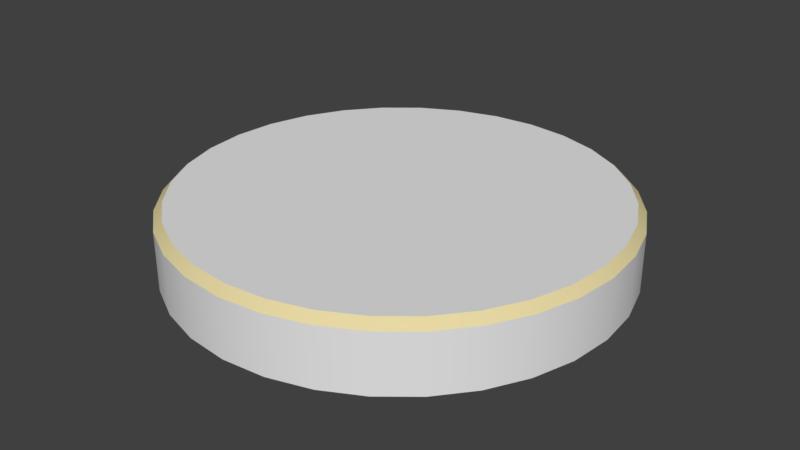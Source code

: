# Source: rubickettepuzzleButton.blend  (saved by Blender 2.79.0; exported with 4.5.12 LTS)
import bpy
from mathutils import Matrix  # noqa: F401  (used for matrix-valued properties, if any)

bpy.ops.wm.read_factory_settings(use_empty=True)
scene = bpy.context.scene
scene.name = 'Scene'

# ---- collections
col_collection_1 = bpy.data.collections.new('Collection 1'); scene.collection.children.link(col_collection_1)

# ---- materials (node trees are filled in below, after node groups)
mat_material_023 = bpy.data.materials.new('Material.023')
mat_material_023.alpha_threshold = 0.0
mat_material_023.use_transparent_shadow = False
mat_material_023.diffuse_color = (0.8, 0.6888, 0.3689, 1.0)
mat_material_023.roughness = 0.5
mat_material_024 = bpy.data.materials.new('Material.024')
mat_material_024.alpha_threshold = 0.0
mat_material_024.use_transparent_shadow = False
mat_material_024.roughness = 0.5
mat_material_020 = bpy.data.materials.new('Material.020')
mat_material_020.alpha_threshold = 0.0
mat_material_020.use_transparent_shadow = False
mat_material_020.roughness = 0.5

# ---- material node trees

# ---- world
world_world = bpy.data.worlds.new('World'); scene.world = world_world
world_world.color = (0.05088, 0.05088, 0.05088)
world_world.use_sun_shadow = False
world_world.sun_shadow_jitter_overblur = 0.0
world_world.cycles.sampling_method = 'MANUAL'

# ---- meshes
me_cylinder = bpy.data.meshes.new('Cylinder')
me_cylinder.from_pydata([(-5.128e-08, 0.8103, -0.2233), (0.1581, 0.7947, -0.2233), (0.3101, 0.7486, -0.2233), (0.4502, 0.6737, -0.2233), (0.573, 0.573, -0.2233), (0.6737, 0.4502, -0.2233), (0.7486, 0.3101, -0.2233), (0.7947, 0.1581, -0.2233), (0.8103, -2.365e-07, -0.2233), (0.7947, -0.1581, -0.2233), (0.7486, -0.3101, -0.2233), (0.6737, -0.4502, -0.2233), (0.573, -0.573, -0.2233), (0.4502, -0.6737, -0.2233), (0.3101, -0.7486, -0.2233), (0.1581, -0.7947, -0.2233), (-3.153e-07, -0.8103, -0.2233), (-0.1581, -0.7947, -0.2233), (-0.3101, -0.7486, -0.2233), (-0.4502, -0.6737, -0.2233), (-0.573, -0.573, -0.2233), (-0.6737, -0.4502, -0.2233), (-0.7486, -0.3101, -0.2233), (-0.7947, -0.1581, -0.2233), (-0.8103, 4.848e-07, -0.2233), (-0.7947, 0.1581, -0.2233), (-0.7486, 0.3101, -0.2233), (-0.6737, 0.4502, -0.2233), (-0.573, 0.573, -0.2233), (-0.4502, 0.6737, -0.2233), (-0.3101, 0.7486, -0.2233), (-0.1581, 0.7947, -0.2233), (-7.451e-08, 0.78, 0.02005), (-5.128e-08, 0.8103, -0.01008), (0.1522, 0.765, 0.02005), (0.1581, 0.7947, -0.01008), (0.2985, 0.7207, 0.02005), (0.3101, 0.7486, -0.01008), (0.4334, 0.6486, 0.02005), (0.4502, 0.6737, -0.01008), (0.5516, 0.5516, 0.02005), (0.573, 0.573, -0.01008), (0.6486, 0.4334, 0.02005), (0.6737, 0.4502, -0.01008), (0.7207, 0.2985, 0.02005), (0.7486, 0.3101, -0.01008), (0.765, 0.1522, 0.02005), (0.7947, 0.1581, -0.01008), (0.78, -2.477e-07, 0.02005), (0.8103, -2.365e-07, -0.01008), (0.765, -0.1522, 0.02005), (0.7947, -0.1581, -0.01008), (0.7207, -0.2985, 0.02005), (0.7486, -0.3101, -0.01008), (0.6486, -0.4334, 0.02005), (0.6737, -0.4502, -0.01008), (0.5516, -0.5516, 0.02005), (0.573, -0.573, -0.01008), (0.4334, -0.6486, 0.02005), (0.4502, -0.6737, -0.01008), (0.2985, -0.7207, 0.02005), (0.3101, -0.7486, -0.01008), (0.1522, -0.765, 0.02005), (0.1581, -0.7947, -0.01008), (-5.96e-07, -0.78, 0.02005), (-3.153e-07, -0.8103, -0.01008), (-0.1522, -0.765, 0.02005), (-0.1581, -0.7947, -0.01008), (-0.2985, -0.7207, 0.02005), (-0.3101, -0.7486, -0.01008), (-0.4334, -0.6486, 0.02005), (-0.4502, -0.6737, -0.01008), (-0.5516, -0.5516, 0.02005), (-0.573, -0.573, -0.01008), (-0.6486, -0.4334, 0.02005), (-0.6737, -0.4502, -0.01008), (-0.7207, -0.2985, 0.02005), (-0.7486, -0.3101, -0.01008), (-0.765, -0.1522, 0.02005), (-0.7947, -0.1581, -0.01008), (-0.78, 4.389e-07, 0.02005), (-0.8103, 4.848e-07, -0.01008), (-0.765, 0.1522, 0.02005), (-0.7947, 0.1581, -0.01008), (-0.7207, 0.2985, 0.02005), (-0.7486, 0.3101, -0.01008), (-0.6486, 0.4334, 0.02005), (-0.6737, 0.4502, -0.01008), (-0.5516, 0.5516, 0.02005), (-0.573, 0.573, -0.01008), (-0.4334, 0.6486, 0.02005), (-0.4502, 0.6737, -0.01008), (-0.2985, 0.7207, 0.02005), (-0.3101, 0.7486, -0.01008), (-0.1522, 0.765, 0.02005), (-0.1581, 0.7947, -0.01008)], [], [(31, 95, 33, 0), (2, 37, 39, 3), (3, 39, 41, 4), (4, 41, 43, 5), (5, 43, 45, 6), (6, 45, 47, 7), (7, 47, 49, 8), (8, 49, 51, 9), (9, 51, 53, 10), (10, 53, 55, 11), (11, 55, 57, 12), (12, 57, 59, 13), (13, 59, 61, 14), (14, 61, 63, 15), (15, 63, 65, 16), (16, 65, 67, 17), (17, 67, 69, 18), (18, 69, 71, 19), (19, 71, 73, 20), (20, 73, 75, 21), (21, 75, 77, 22), (22, 77, 79, 23), (23, 79, 81, 24), (24, 81, 83, 25), (25, 83, 85, 26), (26, 85, 87, 27), (27, 87, 89, 28), (28, 89, 91, 29), (29, 91, 93, 30), (30, 93, 95, 31), (0, 33, 35, 1), (1, 35, 37, 2), (0, 1, 2, 3, 4, 5, 6, 7, 8, 9, 10, 11, 12, 13, 14, 15, 16, 17, 18, 19, 20, 21, 22, 23, 24, 25, 26, 27, 28, 29, 30, 31), (35, 33, 32, 34), (37, 35, 34, 36), (39, 37, 36, 38), (41, 39, 38, 40), (43, 41, 40, 42), (45, 43, 42, 44), (47, 45, 44, 46), (49, 47, 46, 48), (51, 49, 48, 50), (53, 51, 50, 52), (55, 53, 52, 54), (57, 55, 54, 56), (59, 57, 56, 58), (61, 59, 58, 60), (63, 61, 60, 62), (65, 63, 62, 64), (67, 65, 64, 66), (69, 67, 66, 68), (71, 69, 68, 70), (73, 71, 70, 72), (75, 73, 72, 74), (77, 75, 74, 76), (79, 77, 76, 78), (81, 79, 78, 80), (83, 81, 80, 82), (85, 83, 82, 84), (87, 85, 84, 86), (89, 87, 86, 88), (91, 89, 88, 90), (93, 91, 90, 92), (95, 93, 92, 94), (33, 95, 94, 32), (34, 32, 94, 92, 90, 88, 86, 84, 82, 80, 78, 76, 74, 72, 70, 68, 66, 64, 62, 60, 58, 56, 54, 52, 50, 48, 46, 44, 42, 40, 38, 36)])
me_cylinder.polygons.foreach_set('use_smooth', [True] * 66)
me_cylinder.polygons.foreach_set('material_index', [1, 1, 1, 1, 1, 1, 1, 1, 1, 1, 1, 1, 1, 1, 1, 1, 1, 1, 1, 1, 1, 1, 1, 1, 1, 1, 1, 1, 1, 1, 1, 1, 1, 0, 0, 0, 0, 0, 0, 0, 0, 0, 0, 0, 0, 0, 0, 0, 0, 0, 0, 0, 0, 0, 0, 0, 0, 0, 0, 0, 0, 0, 0, 0, 0, 2])
_uv = me_cylinder.uv_layers.new(name='UVMap')
_uv.uv.foreach_set('vector', [0.7082, 0.1804, 0.8055, 0.1804, 0.8055, 0.2522, 0.7082, 0.2522, 0.7082, 0.3973, 0.8055, 0.3973, 0.8055, 0.465, 0.7082, 0.465, 0.7082, 0.465, 0.8055, 0.465, 0.8055, 0.5259, 0.7082, 0.5259, 0.7082, 0.5259, 0.8055, 0.5259, 0.8055, 0.5777, 0.7082, 0.5777, 0.9027, 1.0, 0.8055, 1.0, 0.8055, 0.9391, 0.9027, 0.9391, 0.9027, 0.9391, 0.8055, 0.9391, 0.8055, 0.8714, 0.9027, 0.8714, 0.9027, 0.8714, 0.8055, 0.8714, 0.8055, 0.7996, 0.9027, 0.7996, 0.9027, 0.7996, 0.8055, 0.7996, 0.8055, 0.7263, 0.9027, 0.7263, 0.9027, 0.7263, 0.8055, 0.7263, 0.8055, 0.6545, 0.9027, 0.6545, 0.9027, 0.6545, 0.8055, 0.6545, 0.8055, 0.5868, 0.9027, 0.5868, 0.9027, 0.5868, 0.8055, 0.5868, 0.8055, 0.5259, 0.9027, 0.5259, 1.0, 0.5259, 0.9027, 0.5259, 0.9027, 0.465, 1.0, 0.465, 1.0, 0.465, 0.9027, 0.465, 0.9027, 0.3973, 1.0, 0.3973, 1.0, 0.3973, 0.9027, 0.3973, 0.9027, 0.3255, 1.0, 0.3255, 1.0, 0.3255, 0.9027, 0.3255, 0.9027, 0.2522, 1.0, 0.2522, 1.0, 0.2522, 0.9027, 0.2522, 0.9027, 0.1804, 1.0, 0.1804, 1.0, 0.1804, 0.9027, 0.1804, 0.9027, 0.1127, 1.0, 0.1127, 1.0, 0.1127, 0.9027, 0.1127, 0.9027, 0.0518, 1.0, 0.0518, 1.0, 0.0518, 0.9027, 0.0518, 0.9027, 0.0, 1.0, 0.0, 0.9027, 0.5259, 0.8055, 0.5259, 0.8055, 0.465, 0.9027, 0.465, 0.9027, 0.465, 0.8055, 0.465, 0.8055, 0.3973, 0.9027, 0.3973, 0.9027, 0.3973, 0.8055, 0.3973, 0.8055, 0.3255, 0.9027, 0.3255, 0.9027, 0.3255, 0.8055, 0.3255, 0.8055, 0.2522, 0.9027, 0.2522, 0.9027, 0.2522, 0.8055, 0.2522, 0.8055, 0.1804, 0.9027, 0.1804, 0.9027, 0.1804, 0.8055, 0.1804, 0.8055, 0.1127, 0.9027, 0.1127, 0.9027, 0.1127, 0.8055, 0.1127, 0.8055, 0.0518, 0.9027, 0.0518, 0.9027, 0.0518, 0.8055, 0.0518, 0.8055, 0.0, 0.9027, 0.0, 0.7082, 0.0, 0.8055, 0.0, 0.8055, 0.0518, 0.7082, 0.0518, 0.7082, 0.0518, 0.8055, 0.0518, 0.8055, 0.1127, 0.7082, 0.1127, 0.7082, 0.1127, 0.8055, 0.1127, 0.8055, 0.1804, 0.7082, 0.1804, 0.7082, 0.2522, 0.8055, 0.2522, 0.8055, 0.3255, 0.7082, 0.3255, 0.7082, 0.3255, 0.8055, 0.3255, 0.8055, 0.3973, 0.7082, 0.3973, 0.0, 0.7746, 0.0, 0.7254, 0.01748, 0.6771, 0.05176, 0.6316, 0.1015, 0.5906, 0.1649, 0.5558, 0.2394, 0.5285, 0.3221, 0.5096, 0.41, 0.5, 0.4996, 0.5, 0.5874, 0.5096, 0.6702, 0.5285, 0.7447, 0.5558, 0.808, 0.5906, 0.8578, 0.6316, 0.8921, 0.6771, 0.9096, 0.7254, 0.9096, 0.7746, 0.8921, 0.8229, 0.8578, 0.8684, 0.808, 0.9094, 0.7447, 0.9442, 0.6702, 0.9715, 0.5874, 0.9904, 0.4996, 1.0, 0.41, 1.0, 0.3221, 0.9904, 0.2394, 0.9715, 0.1649, 0.9442, 0.1015, 0.9094, 0.05176, 0.8684, 0.01748, 0.8229, 0.0551, 0.7368, 0.01861, 0.6458, 0.05185, 0.6404, 0.08698, 0.728, 0.1081, 0.8187, 0.0551, 0.7368, 0.08698, 0.728, 0.138, 0.8068, 0.1755, 0.8884, 0.1081, 0.8187, 0.138, 0.8068, 0.2029, 0.8739, 0.2548, 0.9431, 0.1755, 0.8884, 0.2029, 0.8739, 0.2792, 0.9265, 0.3429, 0.9808, 0.2548, 0.9431, 0.2792, 0.9265, 0.3641, 0.9628, 0.4365, 1.0, 0.3429, 0.9808, 0.3641, 0.9628, 0.4541, 0.9813, 0.5318, 1.0, 0.4365, 1.0, 0.4541, 0.9813, 0.5459, 0.9813, 0.8888, 0.01921, 0.9824, 0.0, 1.0, 0.01868, 0.91, 0.03718, 0.8007, 0.05691, 0.8888, 0.01921, 0.91, 0.03718, 0.8251, 0.07346, 0.7214, 0.1116, 0.8007, 0.05691, 0.8251, 0.07346, 0.7488, 0.1261, 0.654, 0.1813, 0.7214, 0.1116, 0.7488, 0.1261, 0.6839, 0.1932, 0.601, 0.2632, 0.654, 0.1813, 0.6839, 0.1932, 0.6329, 0.272, 0.5645, 0.3542, 0.601, 0.2632, 0.6329, 0.272, 0.5978, 0.3596, 0.5459, 0.4508, 0.5645, 0.3542, 0.5978, 0.3596, 0.5798, 0.4526, 0.5459, 0.5492, 0.5459, 0.4508, 0.5798, 0.4526, 0.5798, 0.5474, 0.5645, 0.6458, 0.5459, 0.5492, 0.5798, 0.5474, 0.5978, 0.6404, 0.601, 0.7368, 0.5645, 0.6458, 0.5978, 0.6404, 0.6329, 0.728, 0.654, 0.8187, 0.601, 0.7368, 0.6329, 0.728, 0.6839, 0.8068, 0.7214, 0.8884, 0.654, 0.8187, 0.6839, 0.8068, 0.7488, 0.8739, 0.8007, 0.9431, 0.7214, 0.8884, 0.7488, 0.8739, 0.8251, 0.9265, 0.8888, 0.9808, 0.8007, 0.9431, 0.8251, 0.9265, 0.91, 0.9628, 0.9824, 1.0, 0.8888, 0.9808, 0.91, 0.9628, 1.0, 0.9813, 0.4365, 7.391e-08, 0.5318, 0.0, 0.5459, 0.01868, 0.4541, 0.01868, 0.3429, 0.01921, 0.4365, 7.391e-08, 0.4541, 0.01868, 0.3641, 0.03718, 0.2548, 0.05691, 0.3429, 0.01921, 0.3641, 0.03718, 0.2792, 0.07346, 0.1755, 0.1116, 0.2548, 0.05691, 0.2792, 0.07346, 0.2029, 0.1261, 0.1081, 0.1813, 0.1755, 0.1116, 0.2029, 0.1261, 0.138, 0.1932, 0.0551, 0.2632, 0.1081, 0.1813, 0.138, 0.1932, 0.08698, 0.272, 0.01861, 0.3542, 0.0551, 0.2632, 0.08698, 0.272, 0.05185, 0.3596, 0.0, 0.4508, 0.01861, 0.3542, 0.05185, 0.3596, 0.03394, 0.4526, 4.758e-08, 0.5492, 0.0, 0.4508, 0.03394, 0.4526, 0.03394, 0.5474, 0.01861, 0.6458, 4.758e-08, 0.5492, 0.03394, 0.5474, 0.05185, 0.6404, 0.3192, 0.0, 0.389, 2.749e-08, 0.4574, 0.01376, 0.5218, 0.04074, 0.5798, 0.07992, 0.6292, 0.1298, 0.6679, 0.1884, 0.6946, 0.2536, 0.7082, 0.3227, 0.7082, 0.3932, 0.6946, 0.4624, 0.6679, 0.5275, 0.6292, 0.5862, 0.5798, 0.636, 0.5218, 0.6752, 0.4574, 0.7022, 0.389, 0.7159, 0.3192, 0.7159, 0.2508, 0.7022, 0.1864, 0.6752, 0.1284, 0.636, 0.07905, 0.5862, 0.0403, 0.5275, 0.01361, 0.4624, 0.0, 0.3932, 0.0, 0.3227, 0.01361, 0.2536, 0.0403, 0.1884, 0.07905, 0.1298, 0.1284, 0.07992, 0.1864, 0.04074, 0.2508, 0.01376])
me_cylinder.materials.append(mat_material_023)
me_cylinder.materials.append(mat_material_024)
me_cylinder.materials.append(mat_material_020)
me_cylinder.use_remesh_preserve_volume = False
me_cylinder.use_remesh_preserve_attributes = False
me_cylinder.use_mirror_vertex_groups = False
me_cylinder.update()

# ---- objects
ob_cylinder = bpy.data.objects.new('Cylinder', me_cylinder)

# ---- transforms, parenting, visibility, modifiers, constraints
ob_cylinder.location = (1.788e-07, 5.96e-07, -1.574)
ob_cylinder.scale = (2.253, 2.253, 2.253)
ob_cylinder.lineart.crease_threshold = 0.0
_m = ob_cylinder.modifiers.new('EdgeSplit', 'EDGE_SPLIT')

# ---- collection membership
col_collection_1.objects.link(ob_cylinder)

# ---- scene / render settings (as saved in the file)
scene.frame_start = 1; scene.frame_end = 250; scene.frame_set(1)
scene.render.engine = 'BLENDER_EEVEE_NEXT'
scene.render.resolution_percentage = 50
scene.render.dither_intensity = 0.0
scene.cycles.use_denoising = False
scene.cycles.samples = 128
scene.cycles.sampling_pattern = 'TABULATED_SOBOL'
scene.cycles.use_adaptive_sampling = False
scene.cycles.use_light_tree = False
scene.cycles.blur_glossy = 0.0
scene.cycles.sample_clamp_indirect = 0.0
scene.view_settings.view_transform = 'Standard'
bpy.context.view_layer.update()

# ---- added for rendering (the .blend has no active camera and no usable light): camera, sun
cam_auto = bpy.data.cameras.new('AutoCamera')
cam_auto.lens = 50.0
cam_auto.sensor_width = 36.0
cam_auto.clip_end = 1000.0
ob_auto_camera = bpy.data.objects.new('AutoCamera', cam_auto)
scene.collection.objects.link(ob_auto_camera)
ob_auto_camera.location = (4.80473, -5.76567, 2.04101)
ob_auto_camera.rotation_euler = (1.09748, -7.21219e-08, 0.694738)
scene.camera = ob_auto_camera
light_auto_sun = bpy.data.lights.new('AutoSun', 'SUN')
light_auto_sun.energy = 3.0
light_auto_sun.angle = 0.0523599
ob_auto_sun = bpy.data.objects.new('AutoSun', light_auto_sun)
scene.collection.objects.link(ob_auto_sun)
ob_auto_sun.rotation_euler = (0.872665, 0.174533, 0.523599)
bpy.context.view_layer.update()
